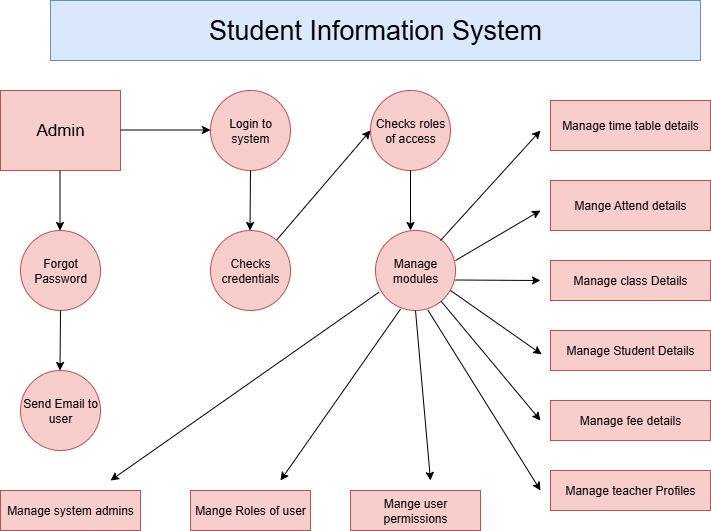

The diagram above was exported from draw.io. Its source (the exported page's mxGraphModel, read from the mxfile embedded in the PNG):
<mxGraphModel dx="1042" dy="1662" grid="1" gridSize="10" guides="1" tooltips="1" connect="1" arrows="1" fold="1" page="1" pageScale="1" pageWidth="850" pageHeight="1100" math="0" shadow="0">
  <root>
    <mxCell id="0" />
    <mxCell id="1" parent="0" />
    <mxCell id="IoqfZc022SGrT98HWT2I-1" value="&lt;font style=&quot;font-size: 27px;&quot;&gt;Student Information System&lt;/font&gt;" style="rounded=0;whiteSpace=wrap;html=1;fillColor=#dae8fc;strokeColor=#6c8ebf;" vertex="1" parent="1">
      <mxGeometry x="100" y="-10" width="650" height="60" as="geometry" />
    </mxCell>
    <mxCell id="IoqfZc022SGrT98HWT2I-2" value="&lt;font style=&quot;font-size: 17px;&quot;&gt;Admin&lt;/font&gt;" style="rounded=0;whiteSpace=wrap;html=1;fillColor=#f8cecc;strokeColor=#b85450;" vertex="1" parent="1">
      <mxGeometry x="50" y="80" width="120" height="80" as="geometry" />
    </mxCell>
    <mxCell id="IoqfZc022SGrT98HWT2I-4" value="Login to system" style="ellipse;whiteSpace=wrap;html=1;aspect=fixed;fillColor=#f8cecc;strokeColor=#b85450;" vertex="1" parent="1">
      <mxGeometry x="260" y="80" width="80" height="80" as="geometry" />
    </mxCell>
    <mxCell id="IoqfZc022SGrT98HWT2I-5" value="Checks roles of access" style="ellipse;whiteSpace=wrap;html=1;aspect=fixed;fillColor=#f8cecc;strokeColor=#b85450;" vertex="1" parent="1">
      <mxGeometry x="420" y="80" width="80" height="80" as="geometry" />
    </mxCell>
    <mxCell id="IoqfZc022SGrT98HWT2I-6" value="Forgot Password" style="ellipse;whiteSpace=wrap;html=1;aspect=fixed;fillColor=#f8cecc;strokeColor=#b85450;" vertex="1" parent="1">
      <mxGeometry x="70" y="220" width="80" height="80" as="geometry" />
    </mxCell>
    <mxCell id="IoqfZc022SGrT98HWT2I-7" value="Manage modules" style="ellipse;whiteSpace=wrap;html=1;aspect=fixed;direction=south;fillColor=#f8cecc;strokeColor=#b85450;" vertex="1" parent="1">
      <mxGeometry x="425" y="220" width="80" height="80" as="geometry" />
    </mxCell>
    <mxCell id="IoqfZc022SGrT98HWT2I-8" value="Checks credentials" style="ellipse;whiteSpace=wrap;html=1;aspect=fixed;fillColor=#f8cecc;strokeColor=#b85450;" vertex="1" parent="1">
      <mxGeometry x="260" y="220" width="80" height="80" as="geometry" />
    </mxCell>
    <mxCell id="IoqfZc022SGrT98HWT2I-9" value="Send Email to user" style="ellipse;whiteSpace=wrap;html=1;aspect=fixed;fillColor=#f8cecc;strokeColor=#b85450;" vertex="1" parent="1">
      <mxGeometry x="70" y="360" width="80" height="80" as="geometry" />
    </mxCell>
    <mxCell id="IoqfZc022SGrT98HWT2I-10" value="Manage system admins" style="rounded=0;whiteSpace=wrap;html=1;fillColor=#f8cecc;strokeColor=#b85450;" vertex="1" parent="1">
      <mxGeometry x="50" y="480" width="140" height="40" as="geometry" />
    </mxCell>
    <mxCell id="IoqfZc022SGrT98HWT2I-11" value="Mange Roles of user" style="rounded=0;whiteSpace=wrap;html=1;fillColor=#f8cecc;strokeColor=#b85450;" vertex="1" parent="1">
      <mxGeometry x="240" y="480" width="120" height="40" as="geometry" />
    </mxCell>
    <mxCell id="IoqfZc022SGrT98HWT2I-12" value="Mange user permissions" style="rounded=0;whiteSpace=wrap;html=1;fillColor=#f8cecc;strokeColor=#b85450;" vertex="1" parent="1">
      <mxGeometry x="400" y="480" width="130" height="40" as="geometry" />
    </mxCell>
    <mxCell id="IoqfZc022SGrT98HWT2I-14" value="" style="endArrow=classic;html=1;rounded=0;exitX=0.5;exitY=1;exitDx=0;exitDy=0;" edge="1" parent="1" source="IoqfZc022SGrT98HWT2I-6">
      <mxGeometry width="50" height="50" relative="1" as="geometry">
        <mxPoint x="110" y="310" as="sourcePoint" />
        <mxPoint x="109.5" y="360" as="targetPoint" />
      </mxGeometry>
    </mxCell>
    <mxCell id="IoqfZc022SGrT98HWT2I-15" value="" style="endArrow=classic;html=1;rounded=0;" edge="1" parent="1">
      <mxGeometry width="50" height="50" relative="1" as="geometry">
        <mxPoint x="170" y="119.5" as="sourcePoint" />
        <mxPoint x="260" y="119.5" as="targetPoint" />
      </mxGeometry>
    </mxCell>
    <mxCell id="IoqfZc022SGrT98HWT2I-16" value="" style="endArrow=classic;html=1;rounded=0;entryX=0;entryY=0.5;entryDx=0;entryDy=0;" edge="1" parent="1" source="IoqfZc022SGrT98HWT2I-8" target="IoqfZc022SGrT98HWT2I-5">
      <mxGeometry width="50" height="50" relative="1" as="geometry">
        <mxPoint x="350" y="120" as="sourcePoint" />
        <mxPoint x="410" y="120" as="targetPoint" />
      </mxGeometry>
    </mxCell>
    <mxCell id="IoqfZc022SGrT98HWT2I-19" value="Manage time table details" style="rounded=0;whiteSpace=wrap;html=1;fillColor=#f8cecc;strokeColor=#b85450;" vertex="1" parent="1">
      <mxGeometry x="600" y="90" width="160" height="50" as="geometry" />
    </mxCell>
    <mxCell id="IoqfZc022SGrT98HWT2I-20" value="Mange Attend details" style="rounded=0;whiteSpace=wrap;html=1;fillColor=#f8cecc;strokeColor=#b85450;" vertex="1" parent="1">
      <mxGeometry x="600" y="170" width="160" height="50" as="geometry" />
    </mxCell>
    <mxCell id="IoqfZc022SGrT98HWT2I-22" value="Manage class Details" style="rounded=0;whiteSpace=wrap;html=1;fillColor=#f8cecc;strokeColor=#b85450;" vertex="1" parent="1">
      <mxGeometry x="600" y="250" width="160" height="40" as="geometry" />
    </mxCell>
    <mxCell id="IoqfZc022SGrT98HWT2I-23" value="Manage Student Details" style="rounded=0;whiteSpace=wrap;html=1;fillColor=#f8cecc;strokeColor=#b85450;" vertex="1" parent="1">
      <mxGeometry x="600" y="320" width="160" height="40" as="geometry" />
    </mxCell>
    <mxCell id="IoqfZc022SGrT98HWT2I-24" value="Manage fee details" style="rounded=0;whiteSpace=wrap;html=1;fillColor=#f8cecc;strokeColor=#b85450;" vertex="1" parent="1">
      <mxGeometry x="600" y="390" width="160" height="40" as="geometry" />
    </mxCell>
    <mxCell id="IoqfZc022SGrT98HWT2I-25" value="Manage teacher Profiles" style="rounded=0;whiteSpace=wrap;html=1;fillColor=#f8cecc;strokeColor=#b85450;" vertex="1" parent="1">
      <mxGeometry x="600" y="460" width="160" height="40" as="geometry" />
    </mxCell>
    <mxCell id="IoqfZc022SGrT98HWT2I-30" value="" style="endArrow=classic;html=1;rounded=0;exitX=0.5;exitY=1;exitDx=0;exitDy=0;" edge="1" parent="1" source="IoqfZc022SGrT98HWT2I-4">
      <mxGeometry width="50" height="50" relative="1" as="geometry">
        <mxPoint x="300" y="170" as="sourcePoint" />
        <mxPoint x="299.5" y="220" as="targetPoint" />
      </mxGeometry>
    </mxCell>
    <mxCell id="IoqfZc022SGrT98HWT2I-31" value="" style="endArrow=classic;html=1;rounded=0;exitX=0.5;exitY=1;exitDx=0;exitDy=0;" edge="1" parent="1" source="IoqfZc022SGrT98HWT2I-5">
      <mxGeometry width="50" height="50" relative="1" as="geometry">
        <mxPoint x="400" y="280" as="sourcePoint" />
        <mxPoint x="460" y="220" as="targetPoint" />
      </mxGeometry>
    </mxCell>
    <mxCell id="IoqfZc022SGrT98HWT2I-33" value="" style="endArrow=classic;html=1;rounded=0;" edge="1" parent="1">
      <mxGeometry width="50" height="50" relative="1" as="geometry">
        <mxPoint x="109.5" y="160" as="sourcePoint" />
        <mxPoint x="109.5" y="220" as="targetPoint" />
      </mxGeometry>
    </mxCell>
    <mxCell id="IoqfZc022SGrT98HWT2I-35" value="" style="endArrow=classic;html=1;rounded=0;exitX=0.982;exitY=0.687;exitDx=0;exitDy=0;exitPerimeter=0;" edge="1" parent="1" source="IoqfZc022SGrT98HWT2I-7">
      <mxGeometry width="50" height="50" relative="1" as="geometry">
        <mxPoint x="450" y="310" as="sourcePoint" />
        <mxPoint x="330" y="470" as="targetPoint" />
      </mxGeometry>
    </mxCell>
    <mxCell id="IoqfZc022SGrT98HWT2I-36" value="" style="endArrow=classic;html=1;rounded=0;exitX=0.772;exitY=0.957;exitDx=0;exitDy=0;exitPerimeter=0;" edge="1" parent="1" source="IoqfZc022SGrT98HWT2I-7">
      <mxGeometry width="50" height="50" relative="1" as="geometry">
        <mxPoint x="420" y="290" as="sourcePoint" />
        <mxPoint x="160" y="470" as="targetPoint" />
      </mxGeometry>
    </mxCell>
    <mxCell id="IoqfZc022SGrT98HWT2I-40" value="" style="endArrow=classic;html=1;rounded=0;exitX=1;exitY=0.5;exitDx=0;exitDy=0;" edge="1" parent="1" source="IoqfZc022SGrT98HWT2I-7">
      <mxGeometry width="50" height="50" relative="1" as="geometry">
        <mxPoint x="470" y="310" as="sourcePoint" />
        <mxPoint x="480" y="470" as="targetPoint" />
      </mxGeometry>
    </mxCell>
    <mxCell id="IoqfZc022SGrT98HWT2I-41" value="" style="endArrow=classic;html=1;rounded=0;exitX=0.992;exitY=0.347;exitDx=0;exitDy=0;exitPerimeter=0;" edge="1" parent="1" source="IoqfZc022SGrT98HWT2I-7">
      <mxGeometry width="50" height="50" relative="1" as="geometry">
        <mxPoint x="480" y="290" as="sourcePoint" />
        <mxPoint x="590" y="480" as="targetPoint" />
      </mxGeometry>
    </mxCell>
    <mxCell id="IoqfZc022SGrT98HWT2I-43" value="" style="endArrow=classic;html=1;rounded=0;" edge="1" parent="1" source="IoqfZc022SGrT98HWT2I-7">
      <mxGeometry width="50" height="50" relative="1" as="geometry">
        <mxPoint x="500" y="310" as="sourcePoint" />
        <mxPoint x="590" y="410" as="targetPoint" />
      </mxGeometry>
    </mxCell>
    <mxCell id="IoqfZc022SGrT98HWT2I-44" value="" style="endArrow=classic;html=1;rounded=0;" edge="1" parent="1">
      <mxGeometry width="50" height="50" relative="1" as="geometry">
        <mxPoint x="490" y="230" as="sourcePoint" />
        <mxPoint x="590" y="120" as="targetPoint" />
      </mxGeometry>
    </mxCell>
    <mxCell id="IoqfZc022SGrT98HWT2I-45" value="" style="endArrow=classic;html=1;rounded=0;exitX=0.702;exitY=0.077;exitDx=0;exitDy=0;exitPerimeter=0;" edge="1" parent="1">
      <mxGeometry width="50" height="50" relative="1" as="geometry">
        <mxPoint x="499.99999999999994" y="280.00000000000006" as="sourcePoint" />
        <mxPoint x="591.16" y="343.84" as="targetPoint" />
      </mxGeometry>
    </mxCell>
    <mxCell id="IoqfZc022SGrT98HWT2I-46" value="" style="endArrow=classic;html=1;rounded=0;" edge="1" parent="1">
      <mxGeometry width="50" height="50" relative="1" as="geometry">
        <mxPoint x="505" y="269.5" as="sourcePoint" />
        <mxPoint x="590" y="270" as="targetPoint" />
      </mxGeometry>
    </mxCell>
    <mxCell id="IoqfZc022SGrT98HWT2I-47" value="" style="endArrow=classic;html=1;rounded=0;" edge="1" parent="1">
      <mxGeometry width="50" height="50" relative="1" as="geometry">
        <mxPoint x="505" y="250" as="sourcePoint" />
        <mxPoint x="590" y="200" as="targetPoint" />
      </mxGeometry>
    </mxCell>
  </root>
</mxGraphModel>